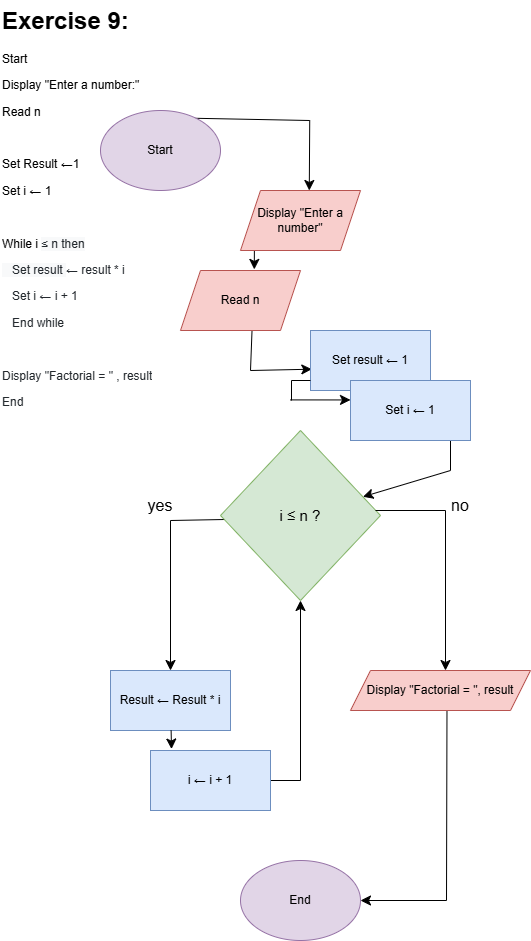

The diagram above was exported from draw.io. Its source (the exported page's mxGraphModel, read from the mxfile embedded in the PNG):
<mxGraphModel dx="669" dy="746" grid="1" gridSize="10" guides="1" tooltips="1" connect="1" arrows="1" fold="1" page="1" pageScale="1" pageWidth="827" pageHeight="1169" math="0" shadow="0">
  <root>
    <mxCell id="0" />
    <mxCell id="1" parent="0" />
    <mxCell id="aL1pvqFthLNOzzRNNvMj-1" parent="1" style="text;html=1;whiteSpace=wrap;overflow=hidden;rounded=0;" value="&lt;h1 style=&quot;margin-top: 0px;&quot;&gt;&lt;font face=&quot;Helvetica&quot;&gt;Exercise 9:&lt;/font&gt;&lt;/h1&gt;&lt;p&gt;&lt;font face=&quot;Helvetica&quot;&gt;Start&lt;/font&gt;&lt;/p&gt;&lt;p&gt;&lt;font face=&quot;Helvetica&quot;&gt;Display &quot;Enter a number:&quot;&lt;/font&gt;&lt;/p&gt;&lt;p&gt;&lt;font face=&quot;Helvetica&quot;&gt;Read n&lt;/font&gt;&lt;/p&gt;&lt;p&gt;&lt;font face=&quot;Helvetica&quot;&gt;&lt;br&gt;&lt;/font&gt;&lt;/p&gt;&lt;p&gt;&lt;font face=&quot;Helvetica&quot;&gt;Set Result ←1&lt;/font&gt;&lt;/p&gt;&lt;p&gt;&lt;font face=&quot;Helvetica&quot;&gt;Set i&amp;nbsp;← 1&lt;/font&gt;&lt;/p&gt;&lt;p&gt;&lt;font face=&quot;Helvetica&quot;&gt;&lt;br&gt;&lt;/font&gt;&lt;/p&gt;&lt;p&gt;&lt;font face=&quot;Helvetica&quot;&gt;While i&amp;nbsp;&lt;span style=&quot;font-size: 1em; background-color: rgb(248, 249, 250); color: rgb(36, 41, 46);&quot;&gt;≤ n then&lt;/span&gt;&lt;/font&gt;&lt;/p&gt;&lt;p&gt;&lt;font face=&quot;Helvetica&quot;&gt;&lt;font color=&quot;#24292e&quot;&gt;&lt;span style=&quot;background-color: rgb(248, 249, 250);&quot;&gt;&amp;nbsp; &amp;nbsp;Set result&amp;nbsp;&lt;/span&gt;&lt;/font&gt;&lt;span style=&quot;background-color: transparent;&quot;&gt;&lt;font color=&quot;#24292e&quot;&gt;← result * i&amp;nbsp;&lt;/font&gt;&lt;/span&gt;&lt;/font&gt;&lt;/p&gt;&lt;p&gt;&lt;font face=&quot;Helvetica&quot;&gt;&lt;span style=&quot;background-color: transparent;&quot;&gt;&lt;font color=&quot;#24292e&quot;&gt;&amp;nbsp; &amp;nbsp;Set i&amp;nbsp;&lt;/font&gt;&lt;/span&gt;&lt;span style=&quot;background-color: transparent;&quot;&gt;&lt;font color=&quot;#24292e&quot;&gt;← i + 1&lt;/font&gt;&lt;/span&gt;&lt;/font&gt;&lt;/p&gt;&lt;p&gt;&lt;span style=&quot;background-color: transparent;&quot;&gt;&lt;font color=&quot;#24292e&quot; face=&quot;Helvetica&quot;&gt;&amp;nbsp; &amp;nbsp;End while&lt;/font&gt;&lt;/span&gt;&lt;/p&gt;&lt;p&gt;&lt;span style=&quot;background-color: transparent;&quot;&gt;&lt;font color=&quot;#24292e&quot; face=&quot;Helvetica&quot;&gt;&lt;br&gt;&lt;/font&gt;&lt;/span&gt;&lt;/p&gt;&lt;p&gt;&lt;span style=&quot;background-color: transparent;&quot;&gt;&lt;font color=&quot;#24292e&quot; face=&quot;Helvetica&quot;&gt;Display &quot;Factorial = &quot; , result&lt;/font&gt;&lt;/span&gt;&lt;/p&gt;&lt;p&gt;&lt;span style=&quot;background-color: transparent;&quot;&gt;&lt;font color=&quot;#24292e&quot; face=&quot;Helvetica&quot;&gt;End&lt;/font&gt;&lt;/span&gt;&lt;/p&gt;" vertex="1">
      <mxGeometry height="430" width="240" x="40" y="40" as="geometry" />
    </mxCell>
    <mxCell id="aL1pvqFthLNOzzRNNvMj-13" edge="1" parent="1" source="aL1pvqFthLNOzzRNNvMj-2" style="edgeStyle=none;curved=0;rounded=0;orthogonalLoop=1;jettySize=auto;html=1;fontSize=12;startSize=8;endSize=8;exitX=0.782;exitY=0.097;exitDx=0;exitDy=0;exitPerimeter=0;">
      <mxGeometry relative="1" as="geometry">
        <Array as="points">
          <mxPoint x="349.21999999999997" y="160" />
        </Array>
        <mxPoint x="310.78" y="160" as="sourcePoint" />
        <mxPoint x="348.78" y="230" as="targetPoint" />
      </mxGeometry>
    </mxCell>
    <mxCell id="aL1pvqFthLNOzzRNNvMj-2" parent="1" style="ellipse;whiteSpace=wrap;html=1;fillColor=#e1d5e7;strokeColor=#9673a6;" value="Start" vertex="1">
      <mxGeometry height="80" width="120" x="140" y="150" as="geometry" />
    </mxCell>
    <mxCell id="aL1pvqFthLNOzzRNNvMj-16" edge="1" parent="1" source="aL1pvqFthLNOzzRNNvMj-3" style="edgeStyle=none;curved=0;rounded=0;orthogonalLoop=1;jettySize=auto;html=1;fontSize=12;startSize=8;endSize=8;entryX=0.615;entryY=-0.018;entryDx=0;entryDy=0;entryPerimeter=0;" target="aL1pvqFthLNOzzRNNvMj-4">
      <mxGeometry relative="1" as="geometry">
        <Array as="points">
          <mxPoint x="294" y="260" />
        </Array>
        <mxPoint x="300" y="260" as="targetPoint" />
      </mxGeometry>
    </mxCell>
    <mxCell id="aL1pvqFthLNOzzRNNvMj-3" parent="1" style="shape=parallelogram;perimeter=parallelogramPerimeter;whiteSpace=wrap;html=1;fixedSize=1;fillColor=#f8cecc;strokeColor=#b85450;" value="Display &quot;Enter a number&quot;" vertex="1">
      <mxGeometry height="60" width="120" x="280" y="230" as="geometry" />
    </mxCell>
    <mxCell id="aL1pvqFthLNOzzRNNvMj-19" edge="1" parent="1" source="aL1pvqFthLNOzzRNNvMj-4" style="edgeStyle=none;curved=0;rounded=0;orthogonalLoop=1;jettySize=auto;html=1;fontSize=12;startSize=8;endSize=8;exitX=0.596;exitY=1.002;exitDx=0;exitDy=0;exitPerimeter=0;entryX=0.011;entryY=0.645;entryDx=0;entryDy=0;entryPerimeter=0;" target="aL1pvqFthLNOzzRNNvMj-5">
      <mxGeometry relative="1" as="geometry">
        <Array as="points">
          <mxPoint x="290" y="410" />
        </Array>
        <mxPoint x="290" y="382.5000000000002" as="sourcePoint" />
        <mxPoint x="370" y="410" as="targetPoint" />
      </mxGeometry>
    </mxCell>
    <mxCell id="aL1pvqFthLNOzzRNNvMj-4" parent="1" style="shape=parallelogram;perimeter=parallelogramPerimeter;whiteSpace=wrap;html=1;fixedSize=1;fillColor=#f8cecc;strokeColor=#b85450;" value="Read n" vertex="1">
      <mxGeometry height="60" width="120" x="220" y="310" as="geometry" />
    </mxCell>
    <mxCell id="aL1pvqFthLNOzzRNNvMj-5" parent="1" style="rounded=0;whiteSpace=wrap;html=1;fillColor=#dae8fc;strokeColor=#6c8ebf;" value="Set result&amp;nbsp;← 1" vertex="1">
      <mxGeometry height="60" width="120" x="350" y="370" as="geometry" />
    </mxCell>
    <mxCell id="aL1pvqFthLNOzzRNNvMj-23" edge="1" parent="1" style="edgeStyle=none;curved=0;rounded=0;orthogonalLoop=1;jettySize=auto;html=1;fontSize=12;startSize=8;endSize=8;" target="aL1pvqFthLNOzzRNNvMj-7">
      <mxGeometry relative="1" as="geometry">
        <Array as="points">
          <mxPoint x="490" y="510" />
        </Array>
        <mxPoint x="490" y="469.9999999999998" as="sourcePoint" />
        <mxPoint x="430" y="510" as="targetPoint" />
      </mxGeometry>
    </mxCell>
    <mxCell id="aL1pvqFthLNOzzRNNvMj-6" parent="1" style="rounded=0;whiteSpace=wrap;html=1;fillColor=#dae8fc;strokeColor=#6c8ebf;" value="Set i&amp;nbsp;← 1" vertex="1">
      <mxGeometry height="60" width="120" x="390" y="420" as="geometry" />
    </mxCell>
    <mxCell id="aL1pvqFthLNOzzRNNvMj-24" edge="1" parent="1" source="aL1pvqFthLNOzzRNNvMj-7" style="edgeStyle=none;curved=0;rounded=0;orthogonalLoop=1;jettySize=auto;html=1;fontSize=12;startSize=8;endSize=8;exitX=0.057;exitY=0.523;exitDx=0;exitDy=0;exitPerimeter=0;">
      <mxGeometry relative="1" as="geometry">
        <Array as="points">
          <mxPoint x="210" y="560" />
        </Array>
        <mxPoint x="270" y="555" as="sourcePoint" />
        <mxPoint x="210" y="710" as="targetPoint" />
      </mxGeometry>
    </mxCell>
    <mxCell id="aL1pvqFthLNOzzRNNvMj-7" parent="1" style="rhombus;whiteSpace=wrap;html=1;fillColor=#d5e8d4;strokeColor=#82b366;" value="&lt;font style=&quot;font-size: 15px;&quot;&gt;i ≤ n ?&lt;/font&gt;" vertex="1">
      <mxGeometry height="170" width="160" x="260" y="470" as="geometry" />
    </mxCell>
    <mxCell id="_h4K2yC7E7rRHR052al5-6" edge="1" parent="1" source="aL1pvqFthLNOzzRNNvMj-8" style="edgeStyle=none;curved=0;rounded=0;orthogonalLoop=1;jettySize=auto;html=1;fontSize=12;startSize=8;endSize=8;entryX=0.5;entryY=1;entryDx=0;entryDy=0;exitX=1;exitY=0.5;exitDx=0;exitDy=0;" target="aL1pvqFthLNOzzRNNvMj-7">
      <mxGeometry relative="1" as="geometry">
        <Array as="points">
          <mxPoint x="340" y="820" />
        </Array>
        <mxPoint x="390" y="820" as="targetPoint" />
      </mxGeometry>
    </mxCell>
    <mxCell id="aL1pvqFthLNOzzRNNvMj-8" parent="1" style="rounded=0;whiteSpace=wrap;html=1;fillColor=#dae8fc;strokeColor=#6c8ebf;" value="i&amp;nbsp;← i + 1" vertex="1">
      <mxGeometry height="60" width="120" x="190" y="790" as="geometry" />
    </mxCell>
    <mxCell id="aL1pvqFthLNOzzRNNvMj-9" parent="1" style="rounded=0;whiteSpace=wrap;html=1;fillColor=#dae8fc;strokeColor=#6c8ebf;" value="Result&amp;nbsp;← Result * i" vertex="1">
      <mxGeometry height="60" width="120" x="150" y="710" as="geometry" />
    </mxCell>
    <mxCell id="_h4K2yC7E7rRHR052al5-5" edge="1" parent="1" source="aL1pvqFthLNOzzRNNvMj-10" style="edgeStyle=none;curved=0;rounded=0;orthogonalLoop=1;jettySize=auto;html=1;fontSize=12;startSize=8;endSize=8;exitX=0.536;exitY=1.009;exitDx=0;exitDy=0;exitPerimeter=0;entryX=1;entryY=0.5;entryDx=0;entryDy=0;" target="aL1pvqFthLNOzzRNNvMj-11">
      <mxGeometry relative="1" as="geometry">
        <Array as="points">
          <mxPoint x="486" y="940" />
        </Array>
        <mxPoint x="480" y="940" as="targetPoint" />
      </mxGeometry>
    </mxCell>
    <mxCell id="aL1pvqFthLNOzzRNNvMj-10" parent="1" style="shape=parallelogram;perimeter=parallelogramPerimeter;whiteSpace=wrap;html=1;fixedSize=1;fillColor=#f8cecc;strokeColor=#b85450;" value="Display &quot;Factorial = &quot;, result" vertex="1">
      <mxGeometry height="40" width="180" x="390" y="710" as="geometry" />
    </mxCell>
    <mxCell id="aL1pvqFthLNOzzRNNvMj-11" parent="1" style="ellipse;whiteSpace=wrap;html=1;fillColor=#e1d5e7;strokeColor=#9673a6;" value="End" vertex="1">
      <mxGeometry height="80" width="120" x="280" y="900" as="geometry" />
    </mxCell>
    <mxCell id="aL1pvqFthLNOzzRNNvMj-20" edge="1" parent="1" style="endArrow=none;html=1;rounded=0;fontSize=12;startSize=8;endSize=8;curved=0;" value="">
      <mxGeometry height="50" relative="1" width="50" as="geometry">
        <Array as="points">
          <mxPoint x="331" y="420" />
        </Array>
        <mxPoint x="331" y="440" as="sourcePoint" />
        <mxPoint x="350" y="420" as="targetPoint" />
      </mxGeometry>
    </mxCell>
    <mxCell id="aL1pvqFthLNOzzRNNvMj-22" edge="1" parent="1" style="endArrow=classic;html=1;rounded=0;fontSize=12;startSize=8;endSize=8;curved=1;entryX=0;entryY=0.324;entryDx=0;entryDy=0;entryPerimeter=0;" target="aL1pvqFthLNOzzRNNvMj-6" value="">
      <mxGeometry height="50" relative="1" width="50" as="geometry">
        <mxPoint x="330" y="439.41" as="sourcePoint" />
        <mxPoint x="380" y="439.41" as="targetPoint" />
      </mxGeometry>
    </mxCell>
    <mxCell id="aL1pvqFthLNOzzRNNvMj-25" edge="1" parent="1" style="edgeStyle=none;curved=0;rounded=0;orthogonalLoop=1;jettySize=auto;html=1;fontSize=12;startSize=8;endSize=8;">
      <mxGeometry relative="1" as="geometry">
        <Array as="points">
          <mxPoint x="485" y="550" />
        </Array>
        <mxPoint x="415" y="550" as="sourcePoint" />
        <mxPoint x="485" y="710" as="targetPoint" />
      </mxGeometry>
    </mxCell>
    <mxCell id="_h4K2yC7E7rRHR052al5-1" parent="1" style="text;html=1;whiteSpace=wrap;strokeColor=none;fillColor=none;align=center;verticalAlign=middle;rounded=0;fontSize=16;" value="yes" vertex="1">
      <mxGeometry height="30" width="60" x="170" y="530" as="geometry" />
    </mxCell>
    <mxCell id="_h4K2yC7E7rRHR052al5-2" parent="1" style="text;html=1;whiteSpace=wrap;strokeColor=none;fillColor=none;align=center;verticalAlign=middle;rounded=0;fontSize=16;" value="no" vertex="1">
      <mxGeometry height="30" width="60" x="470" y="530" as="geometry" />
    </mxCell>
    <mxCell id="_h4K2yC7E7rRHR052al5-3" edge="1" parent="1" source="aL1pvqFthLNOzzRNNvMj-9" style="edgeStyle=none;curved=1;rounded=0;orthogonalLoop=1;jettySize=auto;html=1;entryX=0.175;entryY=-0.024;entryDx=0;entryDy=0;entryPerimeter=0;fontSize=12;startSize=8;endSize=8;" target="aL1pvqFthLNOzzRNNvMj-8">
      <mxGeometry relative="1" as="geometry" />
    </mxCell>
  </root>
</mxGraphModel>